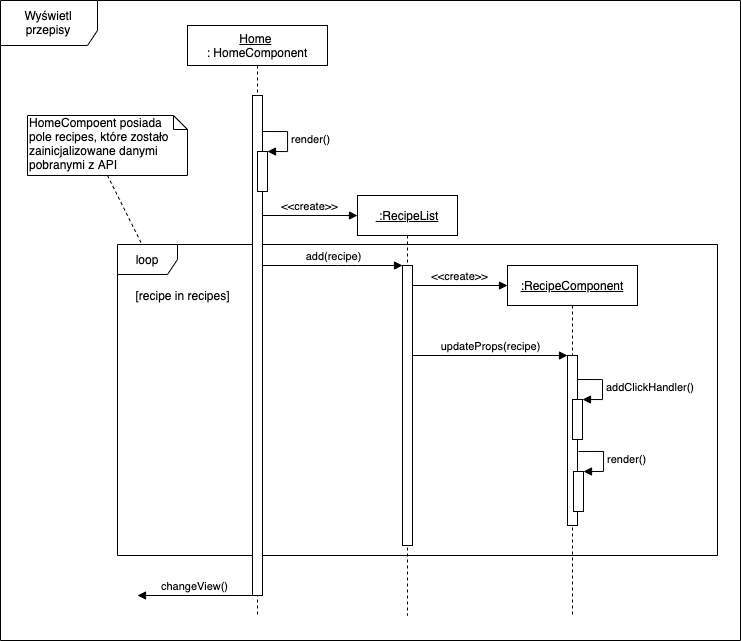

The diagram above was exported from draw.io. Its source (the exported page's mxGraphModel, read from the mxfile embedded in the PNG):
<mxGraphModel dx="1809" dy="813" grid="1" gridSize="10" guides="1" tooltips="1" connect="1" arrows="1" fold="1" page="1" pageScale="1" pageWidth="827" pageHeight="1169" math="0" shadow="0">
  <root>
    <mxCell id="0" />
    <mxCell id="1" parent="0" />
    <mxCell id="oKZT-Awcadoh8HplDK7I-9" value="loop" style="shape=umlFrame;whiteSpace=wrap;html=1;" vertex="1" parent="1">
      <mxGeometry x="160" y="269" width="600" height="311" as="geometry" />
    </mxCell>
    <mxCell id="oKZT-Awcadoh8HplDK7I-1" value="&lt;u&gt;Home&lt;/u&gt; &lt;br&gt;: HomeComponent" style="shape=umlLifeline;perimeter=lifelinePerimeter;whiteSpace=wrap;html=1;container=1;collapsible=0;recursiveResize=0;outlineConnect=0;" vertex="1" parent="1">
      <mxGeometry x="230" y="50" width="140" height="590" as="geometry" />
    </mxCell>
    <mxCell id="oKZT-Awcadoh8HplDK7I-3" value="" style="html=1;points=[];perimeter=orthogonalPerimeter;" vertex="1" parent="oKZT-Awcadoh8HplDK7I-1">
      <mxGeometry x="65" y="70" width="10" height="500" as="geometry" />
    </mxCell>
    <mxCell id="oKZT-Awcadoh8HplDK7I-27" value="" style="html=1;points=[];perimeter=orthogonalPerimeter;" vertex="1" parent="oKZT-Awcadoh8HplDK7I-1">
      <mxGeometry x="70" y="126" width="10" height="40" as="geometry" />
    </mxCell>
    <mxCell id="oKZT-Awcadoh8HplDK7I-28" value="render()" style="edgeStyle=orthogonalEdgeStyle;html=1;align=left;spacingLeft=2;endArrow=block;rounded=0;entryX=1;entryY=0;" edge="1" target="oKZT-Awcadoh8HplDK7I-27" parent="oKZT-Awcadoh8HplDK7I-1">
      <mxGeometry relative="1" as="geometry">
        <mxPoint x="75" y="106" as="sourcePoint" />
        <Array as="points">
          <mxPoint x="100" y="106" />
        </Array>
      </mxGeometry>
    </mxCell>
    <mxCell id="oKZT-Awcadoh8HplDK7I-7" value="&lt;u&gt;&amp;nbsp;:RecipeList&lt;/u&gt;" style="shape=umlLifeline;perimeter=lifelinePerimeter;whiteSpace=wrap;html=1;container=1;collapsible=0;recursiveResize=0;outlineConnect=0;" vertex="1" parent="1">
      <mxGeometry x="400" y="220" width="100" height="420" as="geometry" />
    </mxCell>
    <mxCell id="oKZT-Awcadoh8HplDK7I-15" value="" style="html=1;points=[];perimeter=orthogonalPerimeter;" vertex="1" parent="oKZT-Awcadoh8HplDK7I-7">
      <mxGeometry x="45" y="70" width="10" height="280" as="geometry" />
    </mxCell>
    <mxCell id="oKZT-Awcadoh8HplDK7I-8" value="&amp;lt;&amp;lt;create&amp;gt;&amp;gt;" style="html=1;verticalAlign=bottom;endArrow=block;" edge="1" parent="1" source="oKZT-Awcadoh8HplDK7I-3">
      <mxGeometry width="80" relative="1" as="geometry">
        <mxPoint x="314.00000000000006" y="240" as="sourcePoint" />
        <mxPoint x="400" y="240" as="targetPoint" />
      </mxGeometry>
    </mxCell>
    <mxCell id="oKZT-Awcadoh8HplDK7I-10" value="HomeCompoent posiada &lt;br&gt;pole recipes, które zostało&lt;br&gt;zainicjalizowane danymi pobranymi z API" style="shape=note;whiteSpace=wrap;html=1;size=14;verticalAlign=top;align=left;spacingTop=-6;" vertex="1" parent="1">
      <mxGeometry x="70" y="140" width="160" height="60" as="geometry" />
    </mxCell>
    <mxCell id="oKZT-Awcadoh8HplDK7I-11" value="[recipe in recipes]" style="text;html=1;align=center;verticalAlign=middle;resizable=0;points=[];autosize=1;" vertex="1" parent="1">
      <mxGeometry x="170" y="310" width="110" height="20" as="geometry" />
    </mxCell>
    <mxCell id="oKZT-Awcadoh8HplDK7I-12" value="" style="endArrow=none;dashed=1;html=1;exitX=0.5;exitY=1;exitDx=0;exitDy=0;exitPerimeter=0;entryX=0.039;entryY=-0.007;entryDx=0;entryDy=0;entryPerimeter=0;" edge="1" parent="1" source="oKZT-Awcadoh8HplDK7I-10" target="oKZT-Awcadoh8HplDK7I-9">
      <mxGeometry width="50" height="50" relative="1" as="geometry">
        <mxPoint x="-70" y="390" as="sourcePoint" />
        <mxPoint x="-20" y="340" as="targetPoint" />
      </mxGeometry>
    </mxCell>
    <mxCell id="oKZT-Awcadoh8HplDK7I-13" value="&lt;u&gt;:RecipeComponent&lt;/u&gt;" style="shape=umlLifeline;perimeter=lifelinePerimeter;whiteSpace=wrap;html=1;container=1;collapsible=0;recursiveResize=0;outlineConnect=0;" vertex="1" parent="1">
      <mxGeometry x="550" y="290" width="130" height="350" as="geometry" />
    </mxCell>
    <mxCell id="oKZT-Awcadoh8HplDK7I-16" value="" style="html=1;points=[];perimeter=orthogonalPerimeter;" vertex="1" parent="oKZT-Awcadoh8HplDK7I-13">
      <mxGeometry x="60" y="90" width="10" height="170" as="geometry" />
    </mxCell>
    <mxCell id="oKZT-Awcadoh8HplDK7I-14" value="&amp;lt;&amp;lt;create&amp;gt;&amp;gt;" style="html=1;verticalAlign=bottom;endArrow=block;" edge="1" parent="1" source="oKZT-Awcadoh8HplDK7I-15">
      <mxGeometry width="80" relative="1" as="geometry">
        <mxPoint x="480" y="310" as="sourcePoint" />
        <mxPoint x="550" y="310" as="targetPoint" />
      </mxGeometry>
    </mxCell>
    <mxCell id="oKZT-Awcadoh8HplDK7I-17" value="updateProps(recipe)" style="html=1;verticalAlign=bottom;endArrow=block;entryX=0;entryY=0;" edge="1" target="oKZT-Awcadoh8HplDK7I-16" parent="1" source="oKZT-Awcadoh8HplDK7I-15">
      <mxGeometry relative="1" as="geometry">
        <mxPoint x="540" y="380" as="sourcePoint" />
      </mxGeometry>
    </mxCell>
    <mxCell id="oKZT-Awcadoh8HplDK7I-21" value="" style="html=1;points=[];perimeter=orthogonalPerimeter;" vertex="1" parent="1">
      <mxGeometry x="615" y="424" width="10" height="40" as="geometry" />
    </mxCell>
    <mxCell id="oKZT-Awcadoh8HplDK7I-22" value="addClickHandler()" style="edgeStyle=orthogonalEdgeStyle;html=1;align=left;spacingLeft=2;endArrow=block;rounded=0;entryX=1;entryY=0;" edge="1" target="oKZT-Awcadoh8HplDK7I-21" parent="1">
      <mxGeometry relative="1" as="geometry">
        <mxPoint x="620" y="404" as="sourcePoint" />
        <Array as="points">
          <mxPoint x="645" y="404" />
        </Array>
      </mxGeometry>
    </mxCell>
    <mxCell id="oKZT-Awcadoh8HplDK7I-24" value="" style="html=1;points=[];perimeter=orthogonalPerimeter;" vertex="1" parent="1">
      <mxGeometry x="616" y="496" width="10" height="40" as="geometry" />
    </mxCell>
    <mxCell id="oKZT-Awcadoh8HplDK7I-25" value="render()" style="edgeStyle=orthogonalEdgeStyle;html=1;align=left;spacingLeft=2;endArrow=block;rounded=0;entryX=1;entryY=0;" edge="1" parent="1" target="oKZT-Awcadoh8HplDK7I-24">
      <mxGeometry relative="1" as="geometry">
        <mxPoint x="621" y="476" as="sourcePoint" />
        <Array as="points">
          <mxPoint x="646" y="476" />
        </Array>
      </mxGeometry>
    </mxCell>
    <mxCell id="oKZT-Awcadoh8HplDK7I-29" value="add(recipe)" style="html=1;verticalAlign=bottom;endArrow=block;" edge="1" parent="1" source="oKZT-Awcadoh8HplDK7I-3" target="oKZT-Awcadoh8HplDK7I-15">
      <mxGeometry width="80" relative="1" as="geometry">
        <mxPoint x="310" y="320" as="sourcePoint" />
        <mxPoint x="390" y="320" as="targetPoint" />
        <Array as="points">
          <mxPoint x="390" y="290" />
        </Array>
      </mxGeometry>
    </mxCell>
    <mxCell id="oKZT-Awcadoh8HplDK7I-31" value="changeView()" style="html=1;verticalAlign=bottom;endArrow=block;" edge="1" parent="1" source="oKZT-Awcadoh8HplDK7I-3">
      <mxGeometry width="80" relative="1" as="geometry">
        <mxPoint x="270" y="700" as="sourcePoint" />
        <mxPoint x="180" y="620" as="targetPoint" />
      </mxGeometry>
    </mxCell>
    <mxCell id="oKZT-Awcadoh8HplDK7I-34" value="Wyświetl&lt;br&gt;przepisy" style="shape=umlFrame;whiteSpace=wrap;html=1;width=97;height=45;" vertex="1" parent="1">
      <mxGeometry x="43" y="25" width="740" height="640" as="geometry" />
    </mxCell>
  </root>
</mxGraphModel>